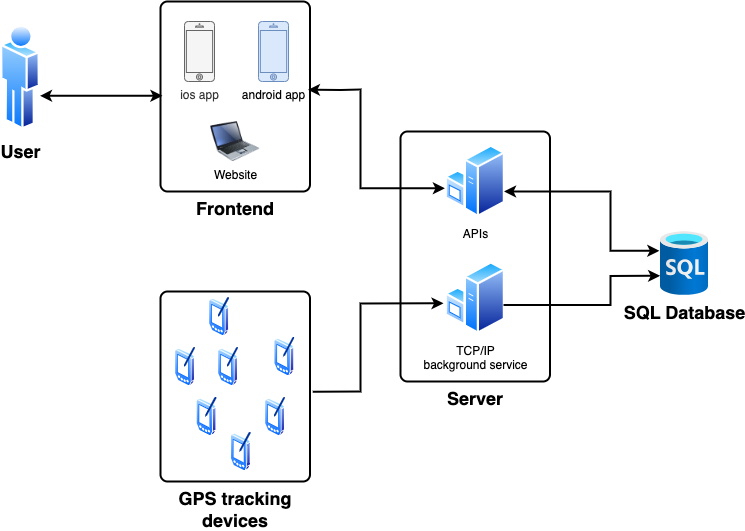

The diagram above was exported from draw.io. Its source (the exported page's mxGraphModel, read from the mxfile embedded in the PNG):
<mxGraphModel dx="946" dy="540" grid="1" gridSize="10" guides="1" tooltips="1" connect="0" arrows="1" fold="1" page="1" pageScale="1" pageWidth="850" pageHeight="1100" math="0" shadow="0">
  <root>
    <mxCell id="0" />
    <mxCell id="1" parent="0" />
    <mxCell id="hvTvwPibojZb6YnSKXW5-4" value="User" style="image;aspect=fixed;perimeter=ellipsePerimeter;html=1;align=center;shadow=0;dashed=0;spacingTop=3;image=img/lib/active_directory/user.svg;fontSize=18;fontStyle=1" parent="1" vertex="1">
      <mxGeometry x="40" y="91.89" width="40" height="108.11" as="geometry" />
    </mxCell>
    <mxCell id="hvTvwPibojZb6YnSKXW5-7" value="&lt;font style=&quot;font-size: 18px;&quot;&gt;&lt;b&gt;SQL Database&lt;/b&gt;&lt;/font&gt;" style="image;aspect=fixed;html=1;points=[];align=center;fontSize=12;image=img/lib/azure2/databases/SQL_Database.svg;" parent="1" vertex="1">
      <mxGeometry x="700" y="300" width="48" height="64" as="geometry" />
    </mxCell>
    <mxCell id="hvTvwPibojZb6YnSKXW5-21" value="" style="group;fontStyle=0" parent="1" connectable="0" vertex="1">
      <mxGeometry x="200" y="70" width="149.5" height="190" as="geometry" />
    </mxCell>
    <mxCell id="hvTvwPibojZb6YnSKXW5-18" value="&lt;font style=&quot;font-size: 18px;&quot;&gt;&lt;b&gt;Frontend&lt;/b&gt;&lt;/font&gt;&lt;div style=&quot;text-align: justify;&quot;&gt;&lt;/div&gt;" style="rounded=1;whiteSpace=wrap;html=1;absoluteArcSize=1;arcSize=14;strokeWidth=2;labelPosition=center;verticalLabelPosition=bottom;align=center;verticalAlign=top;container=1;" parent="hvTvwPibojZb6YnSKXW5-21" vertex="1">
      <mxGeometry width="149.5" height="190" as="geometry" />
    </mxCell>
    <mxCell id="hvTvwPibojZb6YnSKXW5-12" value="&lt;font style=&quot;font-size: 12px;&quot;&gt;ios app&lt;/font&gt;" style="html=1;verticalLabelPosition=bottom;labelBackgroundColor=#ffffff;verticalAlign=top;shadow=0;dashed=0;strokeWidth=1;shape=mxgraph.ios7.misc.iphone;strokeColor=#666666;fillColor=#f5f5f5;fontColor=#333333;fontSize=12;" parent="hvTvwPibojZb6YnSKXW5-21" vertex="1">
      <mxGeometry x="24" y="20" width="30" height="60" as="geometry" />
    </mxCell>
    <mxCell id="hvTvwPibojZb6YnSKXW5-15" value="&lt;font style=&quot;font-size: 12px;&quot;&gt;android app&lt;/font&gt;" style="html=1;verticalLabelPosition=bottom;labelBackgroundColor=#ffffff;verticalAlign=top;shadow=0;dashed=0;strokeWidth=1;shape=mxgraph.ios7.misc.iphone;strokeColor=#6c8ebf;fillColor=#dae8fc;" parent="hvTvwPibojZb6YnSKXW5-21" vertex="1">
      <mxGeometry x="98" y="20" width="30" height="60" as="geometry" />
    </mxCell>
    <mxCell id="hvTvwPibojZb6YnSKXW5-19" value="Website" style="image;html=1;image=img/lib/clip_art/computers/Laptop_128x128.png" parent="hvTvwPibojZb6YnSKXW5-21" vertex="1">
      <mxGeometry x="34.75" y="120" width="80" height="40" as="geometry" />
    </mxCell>
    <mxCell id="hvTvwPibojZb6YnSKXW5-30" value="" style="group;fontSize=18;" parent="1" connectable="0" vertex="1">
      <mxGeometry x="200" y="360" width="149.5" height="190" as="geometry" />
    </mxCell>
    <mxCell id="hvTvwPibojZb6YnSKXW5-31" value="&lt;font style=&quot;font-size: 18px;&quot;&gt;&lt;b&gt;GPS tracking devices&lt;/b&gt;&lt;/font&gt;&lt;div style=&quot;text-align: justify;&quot;&gt;&lt;/div&gt;" style="rounded=1;whiteSpace=wrap;html=1;absoluteArcSize=1;arcSize=14;strokeWidth=2;labelPosition=center;verticalLabelPosition=bottom;align=center;verticalAlign=top;" parent="hvTvwPibojZb6YnSKXW5-30" vertex="1">
      <mxGeometry width="149.5" height="190" as="geometry" />
    </mxCell>
    <mxCell id="hvTvwPibojZb6YnSKXW5-8" value="" style="image;aspect=fixed;perimeter=ellipsePerimeter;html=1;align=center;shadow=0;dashed=0;spacingTop=3;image=img/lib/active_directory/pda.svg;" parent="hvTvwPibojZb6YnSKXW5-30" vertex="1">
      <mxGeometry x="14.350000000000023" y="55" width="21.6" height="40" as="geometry" />
    </mxCell>
    <mxCell id="hvTvwPibojZb6YnSKXW5-25" value="" style="image;aspect=fixed;perimeter=ellipsePerimeter;html=1;align=center;shadow=0;dashed=0;spacingTop=3;image=img/lib/active_directory/pda.svg;" parent="hvTvwPibojZb6YnSKXW5-30" vertex="1">
      <mxGeometry x="57.35000000000002" y="55" width="21.6" height="40" as="geometry" />
    </mxCell>
    <mxCell id="hvTvwPibojZb6YnSKXW5-26" value="" style="image;aspect=fixed;perimeter=ellipsePerimeter;html=1;align=center;shadow=0;dashed=0;spacingTop=3;image=img/lib/active_directory/pda.svg;" parent="hvTvwPibojZb6YnSKXW5-30" vertex="1">
      <mxGeometry x="35.75" y="105" width="21.6" height="40" as="geometry" />
    </mxCell>
    <mxCell id="hvTvwPibojZb6YnSKXW5-27" value="" style="image;aspect=fixed;perimeter=ellipsePerimeter;html=1;align=center;shadow=0;dashed=0;spacingTop=3;image=img/lib/active_directory/pda.svg;" parent="hvTvwPibojZb6YnSKXW5-30" vertex="1">
      <mxGeometry x="104.35000000000002" y="105" width="21.6" height="40" as="geometry" />
    </mxCell>
    <mxCell id="hvTvwPibojZb6YnSKXW5-28" value="" style="image;aspect=fixed;perimeter=ellipsePerimeter;html=1;align=center;shadow=0;dashed=0;spacingTop=3;image=img/lib/active_directory/pda.svg;" parent="hvTvwPibojZb6YnSKXW5-30" vertex="1">
      <mxGeometry x="113.55000000000007" y="45" width="21.6" height="40" as="geometry" />
    </mxCell>
    <mxCell id="hvTvwPibojZb6YnSKXW5-37" value="" style="image;aspect=fixed;perimeter=ellipsePerimeter;html=1;align=center;shadow=0;dashed=0;spacingTop=3;image=img/lib/active_directory/pda.svg;" parent="hvTvwPibojZb6YnSKXW5-30" vertex="1">
      <mxGeometry x="70.00000000000006" y="140" width="21.6" height="40" as="geometry" />
    </mxCell>
    <mxCell id="hvTvwPibojZb6YnSKXW5-38" value="" style="image;aspect=fixed;perimeter=ellipsePerimeter;html=1;align=center;shadow=0;dashed=0;spacingTop=3;image=img/lib/active_directory/pda.svg;" parent="hvTvwPibojZb6YnSKXW5-30" vertex="1">
      <mxGeometry x="48.40000000000009" y="5" width="21.6" height="40" as="geometry" />
    </mxCell>
    <mxCell id="hvTvwPibojZb6YnSKXW5-39" value="" style="group" parent="1" connectable="0" vertex="1">
      <mxGeometry x="440" y="200" width="149.5" height="250" as="geometry" />
    </mxCell>
    <mxCell id="hvTvwPibojZb6YnSKXW5-40" value="&lt;font style=&quot;font-size: 18px;&quot;&gt;&lt;b&gt;Server&lt;/b&gt;&lt;/font&gt;&lt;div style=&quot;text-align: justify;&quot;&gt;&lt;/div&gt;" style="rounded=1;whiteSpace=wrap;html=1;absoluteArcSize=1;arcSize=14;strokeWidth=2;labelPosition=center;verticalLabelPosition=bottom;align=center;verticalAlign=top;" parent="hvTvwPibojZb6YnSKXW5-39" vertex="1">
      <mxGeometry width="149.5" height="250.00000000000003" as="geometry" />
    </mxCell>
    <mxCell id="hvTvwPibojZb6YnSKXW5-3" value="&lt;span style=&quot;font-weight: normal;&quot;&gt;TCP/IP&lt;br&gt;background service&lt;/span&gt;" style="image;aspect=fixed;perimeter=ellipsePerimeter;html=1;align=center;shadow=0;dashed=0;spacingTop=3;image=img/lib/active_directory/windows_server.svg;fontStyle=1" parent="hvTvwPibojZb6YnSKXW5-39" vertex="1">
      <mxGeometry x="44.75" y="130" width="60" height="73.17" as="geometry" />
    </mxCell>
    <mxCell id="hvTvwPibojZb6YnSKXW5-44" value="&lt;span style=&quot;font-weight: normal;&quot;&gt;APIs&lt;/span&gt;" style="image;aspect=fixed;perimeter=ellipsePerimeter;html=1;align=center;shadow=0;dashed=0;spacingTop=3;image=img/lib/active_directory/windows_server.svg;fontStyle=1" parent="hvTvwPibojZb6YnSKXW5-39" vertex="1">
      <mxGeometry x="44.75" y="13.157894736842087" width="60" height="73.17" as="geometry" />
    </mxCell>
    <mxCell id="hvTvwPibojZb6YnSKXW5-50" value="" style="endArrow=classic;html=1;rounded=0;edgeStyle=orthogonalEdgeStyle;fontSize=18;strokeWidth=2;exitX=1.018;exitY=0.527;exitDx=0;exitDy=0;exitPerimeter=0;entryX=-0.029;entryY=0.572;entryDx=0;entryDy=0;entryPerimeter=0;" parent="1" source="hvTvwPibojZb6YnSKXW5-31" target="hvTvwPibojZb6YnSKXW5-3" edge="1">
      <mxGeometry relative="1" as="geometry">
        <mxPoint x="400" y="510" as="sourcePoint" />
        <mxPoint x="500" y="510" as="targetPoint" />
        <Array as="points">
          <mxPoint x="400" y="460" />
          <mxPoint x="400" y="372" />
        </Array>
      </mxGeometry>
    </mxCell>
    <mxCell id="hvTvwPibojZb6YnSKXW5-52" value="" style="endArrow=classic;html=1;rounded=0;edgeStyle=orthogonalEdgeStyle;fontSize=18;strokeWidth=2;exitX=0.971;exitY=0.595;exitDx=0;exitDy=0;exitPerimeter=0;entryX=-0.007;entryY=0.693;entryDx=0;entryDy=0;entryPerimeter=0;" parent="1" source="hvTvwPibojZb6YnSKXW5-3" target="hvTvwPibojZb6YnSKXW5-7" edge="1">
      <mxGeometry relative="1" as="geometry">
        <mxPoint x="589.5" y="518" as="sourcePoint" />
        <mxPoint x="750.5" y="430" as="targetPoint" />
        <Array as="points">
          <mxPoint x="650" y="374" />
          <mxPoint x="650" y="344" />
        </Array>
      </mxGeometry>
    </mxCell>
    <mxCell id="hvTvwPibojZb6YnSKXW5-54" value="" style="endArrow=classic;html=1;rounded=0;edgeStyle=orthogonalEdgeStyle;fontSize=18;strokeWidth=2;entryX=-0.024;entryY=0.302;entryDx=0;entryDy=0;entryPerimeter=0;startArrow=classic;startFill=1;" parent="1" source="hvTvwPibojZb6YnSKXW5-44" target="hvTvwPibojZb6YnSKXW5-7" edge="1">
      <mxGeometry relative="1" as="geometry">
        <mxPoint x="542.5" y="250" as="sourcePoint" />
        <mxPoint x="759.5" y="220" as="targetPoint" />
        <Array as="points">
          <mxPoint x="650" y="260" />
          <mxPoint x="650" y="319" />
        </Array>
      </mxGeometry>
    </mxCell>
    <mxCell id="hvTvwPibojZb6YnSKXW5-58" value="" style="endArrow=classic;html=1;rounded=0;edgeStyle=orthogonalEdgeStyle;fontSize=18;strokeWidth=2;entryX=-0.006;entryY=0.596;entryDx=0;entryDy=0;entryPerimeter=0;startArrow=classic;startFill=1;exitX=0.986;exitY=0.465;exitDx=0;exitDy=0;exitPerimeter=0;" parent="1" source="hvTvwPibojZb6YnSKXW5-18" target="hvTvwPibojZb6YnSKXW5-44" edge="1">
      <mxGeometry relative="1" as="geometry">
        <mxPoint x="390" y="120" as="sourcePoint" />
        <mxPoint x="604" y="189" as="targetPoint" />
        <Array as="points">
          <mxPoint x="380" y="158" />
          <mxPoint x="400" y="158" />
          <mxPoint x="400" y="257" />
        </Array>
      </mxGeometry>
    </mxCell>
    <mxCell id="hvTvwPibojZb6YnSKXW5-60" value="" style="endArrow=classic;html=1;rounded=0;edgeStyle=orthogonalEdgeStyle;strokeWidth=2;startArrow=classic;startFill=1;exitX=0.988;exitY=0.67;exitDx=0;exitDy=0;exitPerimeter=0;entryX=0.013;entryY=0.496;entryDx=0;entryDy=0;entryPerimeter=0;" parent="1" source="hvTvwPibojZb6YnSKXW5-4" target="hvTvwPibojZb6YnSKXW5-18" edge="1">
      <mxGeometry relative="1" as="geometry">
        <mxPoint x="80" y="164.52" as="sourcePoint" />
        <mxPoint x="180" y="164.52" as="targetPoint" />
        <Array as="points" />
      </mxGeometry>
    </mxCell>
  </root>
</mxGraphModel>